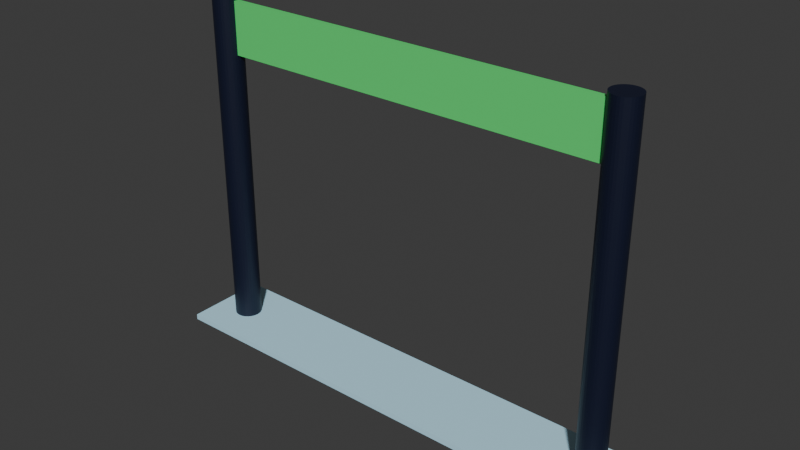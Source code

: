 # Source: goal.blend  (saved by Blender 4.3.34; exported with 4.5.12 LTS)
import bpy
from mathutils import Matrix  # noqa: F401  (used for matrix-valued properties, if any)

bpy.ops.wm.read_factory_settings(use_empty=True)
scene = bpy.context.scene
scene.name = 'Scene'

# ---- collections
col_collection = bpy.data.collections.new('Collection'); scene.collection.children.link(col_collection)

# ---- materials (node trees are filled in below, after node groups)
mat_material = bpy.data.materials.new('Material')
mat_material.alpha_threshold = 0.0
mat_material.roughness = 0.5
mat_material.line_color = (0.0, 0.0, 0.0, 1.0)
mat_material_001 = bpy.data.materials.new('Material.001')
mat_material_002 = bpy.data.materials.new('Material.002')

# ---- material node trees
mat_material.use_nodes = True; mat_material.node_tree.nodes.clear()
_N = mat_material.node_tree.nodes; _L = mat_material.node_tree.links
n0 = _N.new('ShaderNodeOutputMaterial'); n0.name = 'Material Output'; n0.location = (300, 300)
n1 = _N.new('ShaderNodeBsdfPrincipled'); n1.name = 'Principled BSDF'; n1.location = (10, 300)
n1.inputs[0].default_value = (0.5178, 0.8425, 1.0, 1.0)
n1.inputs[3].default_value = 1.45
_L.new(n1.outputs[0], n0.inputs[0])
n0.is_active_output = True
mat_material_001.use_nodes = True; mat_material_001.node_tree.nodes.clear()
_N = mat_material_001.node_tree.nodes; _L = mat_material_001.node_tree.links
n0 = _N.new('ShaderNodeBsdfPrincipled'); n0.name = 'Principled BSDF'; n0.location = (10, 300)
n0.inputs[0].default_value = (0.003772, 0.007053, 0.02585, 1.0)
n1 = _N.new('ShaderNodeOutputMaterial'); n1.name = 'Material Output'; n1.location = (300, 300)
_L.new(n0.outputs[0], n1.inputs[0])
n1.is_active_output = True
mat_material_002.use_nodes = True; mat_material_002.node_tree.nodes.clear()
_N = mat_material_002.node_tree.nodes; _L = mat_material_002.node_tree.links
n0 = _N.new('ShaderNodeBsdfPrincipled'); n0.name = 'Principled BSDF'; n0.location = (10, 300)
n0.inputs[0].default_value = (0.08867, 0.8, 0.1818, 1.0)
n1 = _N.new('ShaderNodeOutputMaterial'); n1.name = 'Material Output'; n1.location = (300, 300)
_L.new(n0.outputs[0], n1.inputs[0])
n1.is_active_output = True

# ---- world
world_world = bpy.data.worlds.new('World'); scene.world = world_world
world_world.use_nodes = True; world_world.node_tree.nodes.clear()
_N = world_world.node_tree.nodes; _L = world_world.node_tree.links
n0 = _N.new('ShaderNodeOutputWorld'); n0.name = 'World Output'; n0.location = (300, 300)
n1 = _N.new('ShaderNodeBackground'); n1.name = 'Background'; n1.location = (10, 300)
n1.inputs[0].default_value = (0.05088, 0.05088, 0.05088, 1.0)
_L.new(n1.outputs[0], n0.inputs[0])
n0.is_active_output = True
world_world.color = (0.05088, 0.05088, 0.05088)
world_world.sun_shadow_jitter_overblur = 0.0

# ---- meshes
me_cube_001 = bpy.data.meshes.new('Cube.001')
me_cube_001.from_pydata([(-0.8752, -0.15, -0.01), (-0.8752, -0.15, 0.01), (-0.8752, 0.15, -0.01), (-0.8752, 0.15, 0.01), (0.8752, -0.15, -0.01), (0.8752, -0.15, 0.01), (0.8752, 0.15, -0.01), (0.8752, 0.15, 0.01)], [], [(0, 1, 3, 2), (2, 3, 7, 6), (6, 7, 5, 4), (4, 5, 1, 0), (2, 6, 4, 0), (7, 3, 1, 5)])
_uv = me_cube_001.uv_layers.new(name='UVMap')
_uv.uv.foreach_set('vector', [0.375, 0.0, 0.625, 0.0, 0.625, 0.25, 0.375, 0.25, 0.375, 0.25, 0.625, 0.25, 0.625, 0.5, 0.375, 0.5, 0.375, 0.5, 0.625, 0.5, 0.625, 0.75, 0.375, 0.75, 0.375, 0.75, 0.625, 0.75, 0.625, 1.0, 0.375, 1.0, 0.125, 0.5, 0.375, 0.5, 0.375, 0.75, 0.125, 0.75, 0.625, 0.5, 0.875, 0.5, 0.875, 0.75, 0.625, 0.75])
me_cube_001.materials.append(mat_material)
me_cube_001.update()
me_cylinder = bpy.data.meshes.new('Cylinder')
me_cylinder.from_pydata([(0.7494, 0.04891, 0.0), (0.7494, 0.04891, 1.247), (0.7589, 0.04797, 0.0), (0.7589, 0.04797, 1.247), (0.7681, 0.04519, 0.0), (0.7681, 0.04519, 1.247), (0.7765, 0.04067, 0.0), (0.7765, 0.04067, 1.247), (0.7839, 0.03459, 0.0), (0.7839, 0.03459, 1.247), (0.79, 0.02717, 0.0), (0.79, 0.02717, 1.247), (0.7946, 0.01872, 0.0), (0.7946, 0.01872, 1.247), (0.7973, 0.009543, 0.0), (0.7973, 0.009543, 1.247), (0.7983, 0.0, 0.0), (0.7983, 0.0, 1.247), (0.7973, -0.009543, 0.0), (0.7973, -0.009543, 1.247), (0.7946, -0.01872, 0.0), (0.7946, -0.01872, 1.247), (0.79, -0.02717, 0.0), (0.79, -0.02717, 1.247), (0.7839, -0.03459, 0.0), (0.7839, -0.03459, 1.247), (0.7765, -0.04067, 0.0), (0.7765, -0.04067, 1.247), (0.7681, -0.04519, 0.0), (0.7681, -0.04519, 1.247), (0.7589, -0.04797, 0.0), (0.7589, -0.04797, 1.247), (0.7494, -0.04891, 0.0), (0.7494, -0.04891, 1.247), (0.7398, -0.04797, 0.0), (0.7398, -0.04797, 1.247), (0.7306, -0.04519, 0.0), (0.7306, -0.04519, 1.247), (0.7222, -0.04067, 0.0), (0.7222, -0.04067, 1.247), (0.7148, -0.03459, 0.0), (0.7148, -0.03459, 1.247), (0.7087, -0.02717, 0.0), (0.7087, -0.02717, 1.247), (0.7042, -0.01872, 0.0), (0.7042, -0.01872, 1.247), (0.7014, -0.009543, 0.0), (0.7014, -0.009543, 1.247), (0.7004, 0.0, 0.0), (0.7004, 0.0, 1.247), (0.7014, 0.009543, 0.0), (0.7014, 0.009543, 1.247), (0.7042, 0.01872, 0.0), (0.7042, 0.01872, 1.247), (0.7087, 0.02717, 0.0), (0.7087, 0.02717, 1.247), (0.7148, 0.03459, 0.0), (0.7148, 0.03459, 1.247), (0.7222, 0.04067, 0.0), (0.7222, 0.04067, 1.247), (0.7306, 0.04519, 0.0), (0.7306, 0.04519, 1.247), (0.7398, 0.04797, 0.0), (0.7398, 0.04797, 1.247)], [], [(0, 1, 3, 2), (2, 3, 5, 4), (4, 5, 7, 6), (6, 7, 9, 8), (8, 9, 11, 10), (10, 11, 13, 12), (12, 13, 15, 14), (14, 15, 17, 16), (16, 17, 19, 18), (18, 19, 21, 20), (20, 21, 23, 22), (22, 23, 25, 24), (24, 25, 27, 26), (26, 27, 29, 28), (28, 29, 31, 30), (30, 31, 33, 32), (32, 33, 35, 34), (34, 35, 37, 36), (36, 37, 39, 38), (38, 39, 41, 40), (40, 41, 43, 42), (42, 43, 45, 44), (44, 45, 47, 46), (46, 47, 49, 48), (48, 49, 51, 50), (50, 51, 53, 52), (52, 53, 55, 54), (54, 55, 57, 56), (56, 57, 59, 58), (58, 59, 61, 60), (3, 1, 63, 61, 59, 57, 55, 53, 51, 49, 47, 45, 43, 41, 39, 37, 35, 33, 31, 29, 27, 25, 23, 21, 19, 17, 15, 13, 11, 9, 7, 5), (60, 61, 63, 62), (62, 63, 1, 0), (0, 2, 4, 6, 8, 10, 12, 14, 16, 18, 20, 22, 24, 26, 28, 30, 32, 34, 36, 38, 40, 42, 44, 46, 48, 50, 52, 54, 56, 58, 60, 62)])
_uv = me_cylinder.uv_layers.new(name='UVMap')
_uv.uv.foreach_set('vector', [1.0, 0.5, 1.0, 1.0, 0.9688, 1.0, 0.9688, 0.5, 0.9688, 0.5, 0.9688, 1.0, 0.9375, 1.0, 0.9375, 0.5, 0.9375, 0.5, 0.9375, 1.0, 0.9062, 1.0, 0.9062, 0.5, 0.9062, 0.5, 0.9062, 1.0, 0.875, 1.0, 0.875, 0.5, 0.875, 0.5, 0.875, 1.0, 0.8438, 1.0, 0.8438, 0.5, 0.8438, 0.5, 0.8438, 1.0, 0.8125, 1.0, 0.8125, 0.5, 0.8125, 0.5, 0.8125, 1.0, 0.7812, 1.0, 0.7812, 0.5, 0.7812, 0.5, 0.7812, 1.0, 0.75, 1.0, 0.75, 0.5, 0.75, 0.5, 0.75, 1.0, 0.7188, 1.0, 0.7188, 0.5, 0.7188, 0.5, 0.7188, 1.0, 0.6875, 1.0, 0.6875, 0.5, 0.6875, 0.5, 0.6875, 1.0, 0.6562, 1.0, 0.6562, 0.5, 0.6562, 0.5, 0.6562, 1.0, 0.625, 1.0, 0.625, 0.5, 0.625, 0.5, 0.625, 1.0, 0.5938, 1.0, 0.5938, 0.5, 0.5938, 0.5, 0.5938, 1.0, 0.5625, 1.0, 0.5625, 0.5, 0.5625, 0.5, 0.5625, 1.0, 0.5312, 1.0, 0.5312, 0.5, 0.5312, 0.5, 0.5312, 1.0, 0.5, 1.0, 0.5, 0.5, 0.5, 0.5, 0.5, 1.0, 0.4688, 1.0, 0.4688, 0.5, 0.4688, 0.5, 0.4688, 1.0, 0.4375, 1.0, 0.4375, 0.5, 0.4375, 0.5, 0.4375, 1.0, 0.4062, 1.0, 0.4062, 0.5, 0.4062, 0.5, 0.4062, 1.0, 0.375, 1.0, 0.375, 0.5, 0.375, 0.5, 0.375, 1.0, 0.3438, 1.0, 0.3438, 0.5, 0.3438, 0.5, 0.3438, 1.0, 0.3125, 1.0, 0.3125, 0.5, 0.3125, 0.5, 0.3125, 1.0, 0.2812, 1.0, 0.2812, 0.5, 0.2812, 0.5, 0.2812, 1.0, 0.25, 1.0, 0.25, 0.5, 0.25, 0.5, 0.25, 1.0, 0.2188, 1.0, 0.2188, 0.5, 0.2188, 0.5, 0.2188, 1.0, 0.1875, 1.0, 0.1875, 0.5, 0.1875, 0.5, 0.1875, 1.0, 0.1562, 1.0, 0.1562, 0.5, 0.1562, 0.5, 0.1562, 1.0, 0.125, 1.0, 0.125, 0.5, 0.125, 0.5, 0.125, 1.0, 0.09375, 1.0, 0.09375, 0.5, 0.09375, 0.5, 0.09375, 1.0, 0.0625, 1.0, 0.0625, 0.5, 0.2968, 0.4854, 0.25, 0.49, 0.2032, 0.4854, 0.1582, 0.4717, 0.1167, 0.4496, 0.08029, 0.4197, 0.05045, 0.3833, 0.02827, 0.3418, 0.01461, 0.2968, 0.01, 0.25, 0.01461, 0.2032, 0.02827, 0.1582, 0.05045, 0.1167, 0.08029, 0.08029, 0.1167, 0.05045, 0.1582, 0.02827, 0.2032, 0.01461, 0.25, 0.01, 0.2968, 0.01461, 0.3418, 0.02827, 0.3833, 0.05045, 0.4197, 0.08029, 0.4496, 0.1167, 0.4717, 0.1582, 0.4854, 0.2032, 0.49, 0.25, 0.4854, 0.2968, 0.4717, 0.3418, 0.4496, 0.3833, 0.4197, 0.4197, 0.3833, 0.4496, 0.3418, 0.4717, 0.0625, 0.5, 0.0625, 1.0, 0.03125, 1.0, 0.03125, 0.5, 0.03125, 0.5, 0.03125, 1.0, 0.0, 1.0, 0.0, 0.5, 0.75, 0.49, 0.7968, 0.4854, 0.8418, 0.4717, 0.8833, 0.4496, 0.9197, 0.4197, 0.9496, 0.3833, 0.9717, 0.3418, 0.9854, 0.2968, 0.99, 0.25, 0.9854, 0.2032, 0.9717, 0.1582, 0.9496, 0.1167, 0.9197, 0.08029, 0.8833, 0.05045, 0.8418, 0.02827, 0.7968, 0.01461, 0.75, 0.01, 0.7032, 0.01461, 0.6582, 0.02827, 0.6167, 0.05045, 0.5803, 0.08029, 0.5504, 0.1167, 0.5283, 0.1582, 0.5146, 0.2032, 0.51, 0.25, 0.5146, 0.2968, 0.5283, 0.3418, 0.5504, 0.3833, 0.5803, 0.4197, 0.6167, 0.4496, 0.6582, 0.4717, 0.7032, 0.4854])
me_cylinder.materials.append(mat_material_001)
me_cylinder.update()
me_cube_002 = bpy.data.meshes.new('Cube.002')
me_cube_002.from_pydata([(-0.7312, 0.01, 1.033), (-0.7312, -0.01, 1.033), (-0.7312, 0.01, 1.22), (-0.7312, -0.01, 1.22), (0.7312, 0.01, 1.033), (0.7312, -0.01, 1.033), (0.7312, 0.01, 1.22), (0.7312, -0.01, 1.22)], [], [(0, 1, 3, 2), (2, 3, 7, 6), (6, 7, 5, 4), (4, 5, 1, 0), (2, 6, 4, 0), (7, 3, 1, 5)])
_uv = me_cube_002.uv_layers.new(name='UVMap')
_uv.uv.foreach_set('vector', [0.375, 0.0, 0.625, 0.0, 0.625, 0.25, 0.375, 0.25, 0.375, 0.25, 0.625, 0.25, 0.625, 0.5, 0.375, 0.5, 0.375, 0.5, 0.625, 0.5, 0.625, 0.75, 0.375, 0.75, 0.375, 0.75, 0.625, 0.75, 0.625, 1.0, 0.375, 1.0, 0.125, 0.5, 0.375, 0.5, 0.375, 0.75, 0.125, 0.75, 0.625, 0.5, 0.875, 0.5, 0.875, 0.75, 0.625, 0.75])
me_cube_002.materials.append(mat_material_002)
me_cube_002.update()

# ---- objects
ob_floor = bpy.data.objects.new('Floor', me_cube_001)
ob_posts = bpy.data.objects.new('Posts', me_cylinder)
ob_goal = bpy.data.objects.new('Goal', me_cube_002)

# ---- transforms, parenting, visibility, modifiers, constraints
ob_floor.location = (0.0, 0.0, 0.0)
ob_posts.location = (0.0, 0.0, 0.0)
_m = ob_posts.modifiers.new('Mirror', 'MIRROR')
ob_goal.location = (0.0, 0.0, 0.0)

# ---- collection membership
col_collection.objects.link(ob_floor)
col_collection.objects.link(ob_posts)
col_collection.objects.link(ob_goal)

# ---- scene / render settings (as saved in the file)
scene.frame_start = 1; scene.frame_end = 250; scene.frame_set(1)
scene.render.engine = 'BLENDER_EEVEE_NEXT'
bpy.context.view_layer.update()

# ---- added for rendering (the .blend has no active camera and no usable light): camera, sun
cam_auto = bpy.data.cameras.new('AutoCamera')
cam_auto.lens = 50.0
cam_auto.sensor_width = 36.0
cam_auto.clip_end = 1000.0
ob_auto_camera = bpy.data.objects.new('AutoCamera', cam_auto)
scene.collection.objects.link(ob_auto_camera)
ob_auto_camera.location = (2.01293, -2.41552, 2.22867)
ob_auto_camera.rotation_euler = (1.09748, -7.21219e-08, 0.694738)
scene.camera = ob_auto_camera
light_auto_sun = bpy.data.lights.new('AutoSun', 'SUN')
light_auto_sun.energy = 3.0
light_auto_sun.angle = 0.0523599
ob_auto_sun = bpy.data.objects.new('AutoSun', light_auto_sun)
scene.collection.objects.link(ob_auto_sun)
ob_auto_sun.rotation_euler = (0.872665, 0.174533, 0.523599)
bpy.context.view_layer.update()

